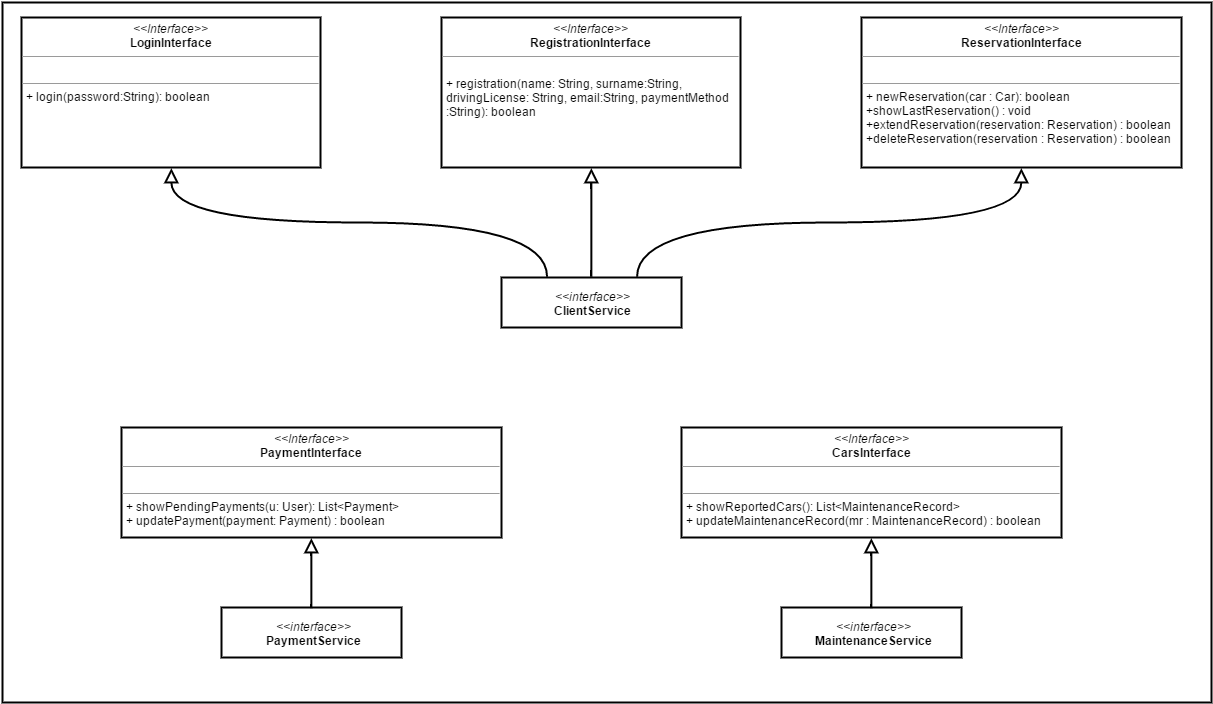

The diagram above was exported from draw.io. Its source (the exported page's mxGraphModel, read from the mxfile embedded in the PNG):
<mxGraphModel dx="1793" dy="940" grid="1" gridSize="10" guides="1" tooltips="1" connect="1" arrows="1" fold="1" page="1" pageScale="1" pageWidth="3000" pageHeight="3000" math="0" shadow="0">
  <root>
    <mxCell id="0" />
    <mxCell id="1" parent="0" />
    <mxCell id="2" value="" style="whiteSpace=wrap;html=1;strokeWidth=2;" vertex="1" parent="1">
      <mxGeometry x="41" y="70" width="1209" height="700" as="geometry" />
    </mxCell>
    <mxCell id="3" value="&lt;p style=&quot;margin: 0px ; margin-top: 4px ; text-align: center&quot;&gt;&lt;i&gt;&amp;lt;&amp;lt;Interface&amp;gt;&amp;gt;&lt;/i&gt;&lt;br&gt;&lt;b&gt;ReservationInterface&lt;/b&gt;&lt;/p&gt;&lt;hr size=&quot;1&quot;&gt;&lt;p style=&quot;margin: 0px ; margin-left: 4px&quot;&gt;&lt;br&gt;&lt;/p&gt;&lt;hr size=&quot;1&quot;&gt;&lt;p style=&quot;margin: 0px ; margin-left: 4px&quot;&gt;+ newReservation(car : Car): boolean&lt;/p&gt;&lt;p style=&quot;margin: 0px ; margin-left: 4px&quot;&gt;+showLastReservation() : void&lt;/p&gt;&lt;p style=&quot;margin: 0px ; margin-left: 4px&quot;&gt;+extendReservation(reservation: Reservation) : boolean&lt;/p&gt;&lt;p style=&quot;margin: 0px ; margin-left: 4px&quot;&gt;+deleteReservation(reservation : Reservation) : boolean&lt;/p&gt;" style="verticalAlign=top;align=left;overflow=fill;fontSize=12;fontFamily=Helvetica;html=1;strokeWidth=2;" vertex="1" parent="1">
      <mxGeometry x="900" y="85" width="320" height="150" as="geometry" />
    </mxCell>
    <mxCell id="4" value="&lt;p style=&quot;margin: 0px ; margin-top: 4px ; text-align: center&quot;&gt;&lt;i&gt;&amp;lt;&amp;lt;Interface&amp;gt;&amp;gt;&lt;/i&gt;&lt;br&gt;&lt;b&gt;LoginInterface&lt;/b&gt;&lt;/p&gt;&lt;hr size=&quot;1&quot;&gt;&lt;p style=&quot;margin: 0px ; margin-left: 4px&quot;&gt;&lt;br&gt;&lt;/p&gt;&lt;hr size=&quot;1&quot;&gt;&lt;p style=&quot;margin: 0px ; margin-left: 4px&quot;&gt;+ login(password:String): boolean&lt;br&gt;&lt;br&gt;&lt;/p&gt;" style="verticalAlign=top;align=left;overflow=fill;fontSize=12;fontFamily=Helvetica;html=1;rounded=0;shadow=0;glass=0;comic=0;strokeColor=#000000;strokeWidth=2;fillColor=#ffffff;gradientColor=none;" vertex="1" parent="1">
      <mxGeometry x="60" y="85" width="299" height="150" as="geometry" />
    </mxCell>
    <mxCell id="5" value="&lt;i&gt;&amp;lt;&amp;lt;interface&amp;gt;&amp;gt;&lt;/i&gt;&lt;br&gt;&lt;b&gt;ClientService&lt;/b&gt;" style="html=1;strokeWidth=2;" vertex="1" parent="1">
      <mxGeometry x="540" y="345" width="180" height="50" as="geometry" />
    </mxCell>
    <mxCell id="6" style="edgeStyle=orthogonalEdgeStyle;curved=1;rounded=0;html=1;exitX=0.25;exitY=0;entryX=0.5;entryY=1;startArrow=none;startFill=0;startSize=10;endArrow=block;endFill=0;endSize=10;jettySize=auto;orthogonalLoop=1;strokeWidth=2;" edge="1" source="5" target="4" parent="1">
      <mxGeometry x="209.8571428571429" y="235.71428571428578" as="geometry" />
    </mxCell>
    <mxCell id="7" style="edgeStyle=orthogonalEdgeStyle;curved=1;rounded=0;html=1;exitX=0.75;exitY=0;entryX=0.5;entryY=1;startArrow=none;startFill=0;startSize=10;endArrow=block;endFill=0;endSize=10;jettySize=auto;orthogonalLoop=1;strokeWidth=2;" edge="1" source="5" target="3" parent="1">
      <mxGeometry x="675.5714285714289" y="235.71428571428578" as="geometry" />
    </mxCell>
    <mxCell id="8" value="&lt;p style=&quot;margin: 0px ; margin-top: 4px ; text-align: center&quot;&gt;&lt;i&gt;&amp;lt;&amp;lt;Interface&amp;gt;&amp;gt;&lt;/i&gt;&lt;br&gt;&lt;b&gt;RegistrationInterface&lt;/b&gt;&lt;/p&gt;&lt;hr size=&quot;1&quot;&gt;&lt;p style=&quot;margin: 0px ; margin-left: 4px&quot;&gt;&lt;br&gt;&lt;/p&gt;&lt;p style=&quot;margin: 0px ; margin-left: 4px&quot;&gt;+ registration(name: String, surname:String,&lt;/p&gt;&lt;p style=&quot;margin: 0px ; margin-left: 4px&quot;&gt;drivingLicense: String, email:String, paymentMethod&lt;/p&gt;&lt;p style=&quot;margin: 0px ; margin-left: 4px&quot;&gt;:String): boolean&lt;/p&gt;" style="verticalAlign=top;align=left;overflow=fill;fontSize=12;fontFamily=Helvetica;html=1;rounded=0;shadow=0;glass=0;comic=0;strokeColor=#000000;strokeWidth=2;fillColor=#ffffff;gradientColor=none;" vertex="1" parent="1">
      <mxGeometry x="480" y="85" width="299" height="150" as="geometry" />
    </mxCell>
    <mxCell id="9" style="edgeStyle=orthogonalEdgeStyle;curved=1;rounded=0;html=1;exitX=0.5;exitY=0;entryX=0.5;entryY=1;startArrow=none;startFill=0;startSize=10;endArrow=block;endFill=0;endSize=10;jettySize=auto;orthogonalLoop=1;strokeWidth=2;" edge="1" source="5" target="8" parent="1">
      <mxGeometry x="629.8571428571431" y="235.71428571428578" as="geometry" />
    </mxCell>
    <mxCell id="10" value="&lt;i&gt;&amp;lt;&amp;lt;interface&amp;gt;&amp;gt;&lt;/i&gt;&lt;br&gt;&lt;b&gt;MaintenanceService&lt;/b&gt;" style="html=1;strokeWidth=2;" vertex="1" parent="1">
      <mxGeometry x="820" y="675" width="180" height="50" as="geometry" />
    </mxCell>
    <mxCell id="11" value="&lt;p style=&quot;margin: 0px ; margin-top: 4px ; text-align: center&quot;&gt;&lt;i&gt;&amp;lt;&amp;lt;Interface&amp;gt;&amp;gt;&lt;/i&gt;&lt;br&gt;&lt;b&gt;CarsInterface&lt;/b&gt;&lt;/p&gt;&lt;hr size=&quot;1&quot;&gt;&lt;p style=&quot;margin: 0px ; margin-left: 4px&quot;&gt;&lt;br&gt;&lt;/p&gt;&lt;hr size=&quot;1&quot;&gt;&lt;p style=&quot;margin: 0px ; margin-left: 4px&quot;&gt;+ showReportedCars(): List&amp;lt;MaintenanceRecord&amp;gt;&lt;br&gt;+ updateMaintenanceRecord(mr : MaintenanceRecord) : boolean&lt;/p&gt;" style="verticalAlign=top;align=left;overflow=fill;fontSize=12;fontFamily=Helvetica;html=1;rounded=0;shadow=0;glass=0;comic=0;strokeColor=#000000;strokeWidth=2;fillColor=#ffffff;gradientColor=none;" vertex="1" parent="1">
      <mxGeometry x="720" y="495" width="380" height="110" as="geometry" />
    </mxCell>
    <mxCell id="12" style="edgeStyle=orthogonalEdgeStyle;curved=1;rounded=0;html=1;exitX=0.5;exitY=0;entryX=0.5;entryY=1;startArrow=none;startFill=0;startSize=10;endArrow=block;endFill=0;endSize=10;jettySize=auto;orthogonalLoop=1;strokeWidth=2;" edge="1" source="10" target="11" parent="1">
      <mxGeometry x="909.8571428571431" y="605.7142857142858" as="geometry" />
    </mxCell>
    <mxCell id="13" value="&lt;i&gt;&amp;lt;&amp;lt;interface&amp;gt;&amp;gt;&lt;/i&gt;&lt;br&gt;&lt;b&gt;PaymentService&lt;/b&gt;" style="html=1;strokeWidth=2;" vertex="1" parent="1">
      <mxGeometry x="260" y="675" width="180" height="50" as="geometry" />
    </mxCell>
    <mxCell id="14" value="&lt;p style=&quot;margin: 0px ; margin-top: 4px ; text-align: center&quot;&gt;&lt;i&gt;&amp;lt;&amp;lt;Interface&amp;gt;&amp;gt;&lt;/i&gt;&lt;br&gt;&lt;b&gt;PaymentInterface&lt;/b&gt;&lt;/p&gt;&lt;hr size=&quot;1&quot;&gt;&lt;p style=&quot;margin: 0px ; margin-left: 4px&quot;&gt;&lt;br&gt;&lt;/p&gt;&lt;hr size=&quot;1&quot;&gt;&lt;p style=&quot;margin: 0px ; margin-left: 4px&quot;&gt;+ showPendingPayments(u: User): List&amp;lt;Payment&amp;gt;&lt;br&gt;+ updatePayment(payment: Payment) : boolean&lt;/p&gt;" style="verticalAlign=top;align=left;overflow=fill;fontSize=12;fontFamily=Helvetica;html=1;rounded=0;shadow=0;glass=0;comic=0;strokeColor=#000000;strokeWidth=2;fillColor=#ffffff;gradientColor=none;" vertex="1" parent="1">
      <mxGeometry x="160" y="495" width="380" height="110" as="geometry" />
    </mxCell>
    <mxCell id="15" style="edgeStyle=orthogonalEdgeStyle;curved=1;rounded=0;html=1;exitX=0.5;exitY=0;entryX=0.5;entryY=1;startArrow=none;startFill=0;startSize=10;endArrow=block;endFill=0;endSize=10;jettySize=auto;orthogonalLoop=1;strokeWidth=2;" edge="1" source="13" target="14" parent="1">
      <mxGeometry x="369" y="605" as="geometry" />
    </mxCell>
  </root>
</mxGraphModel>